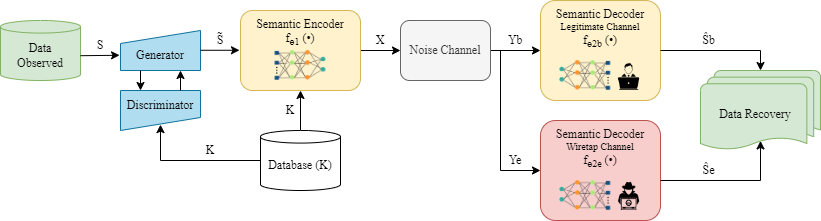

The diagram above was exported from draw.io. Its source (the exported page's mxGraphModel, read from the mxfile embedded in the PNG):
<mxGraphModel dx="1219" dy="655" grid="1" gridSize="10" guides="1" tooltips="1" connect="1" arrows="1" fold="1" page="1" pageScale="1" pageWidth="827" pageHeight="1169" math="0" shadow="0">
  <root>
    <mxCell id="WIyWlLk6GJQsqaUBKTNV-0" />
    <mxCell id="WIyWlLk6GJQsqaUBKTNV-1" parent="WIyWlLk6GJQsqaUBKTNV-0" />
    <mxCell id="Llw8m0hgLsvXAM17KGqw-1" value="Data&lt;br&gt;Observed" style="shape=cylinder3;whiteSpace=wrap;html=1;boundedLbl=1;backgroundOutline=1;size=6.285714285714263;fillColor=#d5e8d4;strokeColor=#82b366;strokeWidth=1;fontFamily=Times New Roman;fontStyle=0" vertex="1" parent="WIyWlLk6GJQsqaUBKTNV-1">
      <mxGeometry y="140" width="80" height="60" as="geometry" />
    </mxCell>
    <mxCell id="Llw8m0hgLsvXAM17KGqw-6" value="" style="shape=manualInput;whiteSpace=wrap;html=1;size=13;strokeWidth=1;fillColor=#b1ddf0;strokeColor=#10739e;fontFamily=Times New Roman;fontStyle=0" vertex="1" parent="WIyWlLk6GJQsqaUBKTNV-1">
      <mxGeometry x="120" y="150" width="80" height="40" as="geometry" />
    </mxCell>
    <mxCell id="Llw8m0hgLsvXAM17KGqw-7" value="" style="shape=manualInput;whiteSpace=wrap;html=1;size=13;rotation=-180;strokeWidth=1;fillColor=#b1ddf0;strokeColor=#10739e;fontFamily=Times New Roman;fontStyle=0" vertex="1" parent="WIyWlLk6GJQsqaUBKTNV-1">
      <mxGeometry x="120" y="210" width="80" height="40" as="geometry" />
    </mxCell>
    <mxCell id="Llw8m0hgLsvXAM17KGqw-14" value="Generator" style="text;html=1;strokeColor=none;fillColor=none;align=center;verticalAlign=middle;whiteSpace=wrap;rounded=0;strokeWidth=0;fontFamily=Times New Roman;fontStyle=0" vertex="1" parent="WIyWlLk6GJQsqaUBKTNV-1">
      <mxGeometry x="120" y="160" width="80" height="30" as="geometry" />
    </mxCell>
    <mxCell id="Llw8m0hgLsvXAM17KGqw-15" value="Discriminator" style="text;html=1;strokeColor=none;fillColor=none;align=center;verticalAlign=middle;whiteSpace=wrap;rounded=0;strokeWidth=0;fontFamily=Times New Roman;fontStyle=0" vertex="1" parent="WIyWlLk6GJQsqaUBKTNV-1">
      <mxGeometry x="120" y="210" width="80" height="30" as="geometry" />
    </mxCell>
    <mxCell id="Llw8m0hgLsvXAM17KGqw-20" value="" style="endArrow=classic;html=1;rounded=0;exitX=0.75;exitY=1;exitDx=0;exitDy=0;entryX=0.25;entryY=1;entryDx=0;entryDy=0;fontFamily=Times New Roman;fontStyle=0" edge="1" parent="WIyWlLk6GJQsqaUBKTNV-1">
      <mxGeometry width="50" height="50" relative="1" as="geometry">
        <mxPoint x="180" y="210" as="sourcePoint" />
        <mxPoint x="180" y="190" as="targetPoint" />
      </mxGeometry>
    </mxCell>
    <mxCell id="Llw8m0hgLsvXAM17KGqw-21" value="" style="endArrow=classic;html=1;rounded=0;exitX=0.25;exitY=1;exitDx=0;exitDy=0;entryX=0.75;entryY=1;entryDx=0;entryDy=0;fontFamily=Times New Roman;fontStyle=0" edge="1" parent="WIyWlLk6GJQsqaUBKTNV-1" source="Llw8m0hgLsvXAM17KGqw-14" target="Llw8m0hgLsvXAM17KGqw-7">
      <mxGeometry width="50" height="50" relative="1" as="geometry">
        <mxPoint x="130" y="160" as="sourcePoint" />
        <mxPoint x="180" y="110" as="targetPoint" />
      </mxGeometry>
    </mxCell>
    <mxCell id="Llw8m0hgLsvXAM17KGqw-39" value="" style="edgeStyle=orthogonalEdgeStyle;rounded=0;orthogonalLoop=1;jettySize=auto;html=1;fontFamily=Times New Roman;fontStyle=0" edge="1" parent="WIyWlLk6GJQsqaUBKTNV-1" source="Llw8m0hgLsvXAM17KGqw-24" target="Llw8m0hgLsvXAM17KGqw-33">
      <mxGeometry relative="1" as="geometry" />
    </mxCell>
    <mxCell id="Llw8m0hgLsvXAM17KGqw-24" value="" style="rounded=1;whiteSpace=wrap;html=1;fillColor=#fff2cc;strokeColor=#d6b656;fontFamily=Times New Roman;fontStyle=0" vertex="1" parent="WIyWlLk6GJQsqaUBKTNV-1">
      <mxGeometry x="240" y="130" width="120" height="80" as="geometry" />
    </mxCell>
    <mxCell id="Llw8m0hgLsvXAM17KGqw-28" value="" style="endArrow=classic;html=1;rounded=0;entryX=-0.012;entryY=0.653;entryDx=0;entryDy=0;entryPerimeter=0;exitX=1;exitY=0.667;exitDx=0;exitDy=0;exitPerimeter=0;fontFamily=Times New Roman;fontStyle=0" edge="1" parent="WIyWlLk6GJQsqaUBKTNV-1">
      <mxGeometry width="50" height="50" relative="1" as="geometry">
        <mxPoint x="80" y="175.2000000000001" as="sourcePoint" />
        <mxPoint x="119.04000000000002" y="174.77000000000004" as="targetPoint" />
      </mxGeometry>
    </mxCell>
    <mxCell id="Llw8m0hgLsvXAM17KGqw-29" value="" style="endArrow=classic;html=1;rounded=0;exitX=1;exitY=0.5;exitDx=0;exitDy=0;exitPerimeter=0;entryX=-0.012;entryY=0.653;entryDx=0;entryDy=0;entryPerimeter=0;fontFamily=Times New Roman;fontStyle=0" edge="1" parent="WIyWlLk6GJQsqaUBKTNV-1">
      <mxGeometry width="50" height="50" relative="1" as="geometry">
        <mxPoint x="200" y="169.76999999999998" as="sourcePoint" />
        <mxPoint x="239" y="169.76999999999998" as="targetPoint" />
      </mxGeometry>
    </mxCell>
    <mxCell id="Llw8m0hgLsvXAM17KGqw-30" value="Database (K)" style="shape=cylinder3;whiteSpace=wrap;html=1;boundedLbl=1;backgroundOutline=1;size=6.285714285714263;strokeWidth=1;fontFamily=Times New Roman;fontStyle=0;" vertex="1" parent="WIyWlLk6GJQsqaUBKTNV-1">
      <mxGeometry x="260" y="250" width="80" height="60" as="geometry" />
    </mxCell>
    <mxCell id="Llw8m0hgLsvXAM17KGqw-31" value="" style="endArrow=classic;html=1;rounded=0;exitX=0.5;exitY=0;exitDx=0;exitDy=0;exitPerimeter=0;entryX=0.5;entryY=1;entryDx=0;entryDy=0;fontFamily=Times New Roman;fontStyle=0" edge="1" parent="WIyWlLk6GJQsqaUBKTNV-1" source="Llw8m0hgLsvXAM17KGqw-30" target="Llw8m0hgLsvXAM17KGqw-24">
      <mxGeometry width="50" height="50" relative="1" as="geometry">
        <mxPoint x="110" y="230" as="sourcePoint" />
        <mxPoint x="160" y="180" as="targetPoint" />
      </mxGeometry>
    </mxCell>
    <mxCell id="Llw8m0hgLsvXAM17KGqw-32" value="" style="endArrow=classic;html=1;rounded=0;exitX=0;exitY=0.5;exitDx=0;exitDy=0;exitPerimeter=0;entryX=0.5;entryY=0.147;entryDx=0;entryDy=0;entryPerimeter=0;fontFamily=Times New Roman;fontStyle=0" edge="1" parent="WIyWlLk6GJQsqaUBKTNV-1" source="Llw8m0hgLsvXAM17KGqw-30" target="Llw8m0hgLsvXAM17KGqw-7">
      <mxGeometry width="50" height="50" relative="1" as="geometry">
        <mxPoint x="110" y="230" as="sourcePoint" />
        <mxPoint x="160" y="250" as="targetPoint" />
        <Array as="points">
          <mxPoint x="160" y="280" />
        </Array>
      </mxGeometry>
    </mxCell>
    <mxCell id="Llw8m0hgLsvXAM17KGqw-40" value="" style="edgeStyle=orthogonalEdgeStyle;rounded=0;orthogonalLoop=1;jettySize=auto;html=1;fontFamily=Times New Roman;fontStyle=0" edge="1" parent="WIyWlLk6GJQsqaUBKTNV-1" source="Llw8m0hgLsvXAM17KGqw-33" target="Llw8m0hgLsvXAM17KGqw-35">
      <mxGeometry relative="1" as="geometry" />
    </mxCell>
    <mxCell id="Llw8m0hgLsvXAM17KGqw-33" value="Noise Channel" style="rounded=1;whiteSpace=wrap;html=1;fillColor=#f5f5f5;fontColor=#333333;strokeColor=#666666;fontFamily=Times New Roman;fontStyle=0" vertex="1" parent="WIyWlLk6GJQsqaUBKTNV-1">
      <mxGeometry x="400" y="140" width="90" height="60" as="geometry" />
    </mxCell>
    <mxCell id="Llw8m0hgLsvXAM17KGqw-35" value="" style="rounded=1;whiteSpace=wrap;html=1;fillColor=#fff2cc;strokeColor=#d6b656;fontFamily=Times New Roman;fontStyle=0" vertex="1" parent="WIyWlLk6GJQsqaUBKTNV-1">
      <mxGeometry x="540" y="120" width="120" height="100" as="geometry" />
    </mxCell>
    <mxCell id="Llw8m0hgLsvXAM17KGqw-36" value="" style="rounded=1;whiteSpace=wrap;html=1;fillColor=#f8cecc;strokeColor=#b85450;fontFamily=Times New Roman;fontStyle=0" vertex="1" parent="WIyWlLk6GJQsqaUBKTNV-1">
      <mxGeometry x="540" y="240" width="120" height="100" as="geometry" />
    </mxCell>
    <mxCell id="Llw8m0hgLsvXAM17KGqw-38" value="" style="strokeWidth=1;html=1;shape=mxgraph.flowchart.multi-document;whiteSpace=wrap;fillColor=#d5e8d4;strokeColor=#82b366;fontFamily=Times New Roman;fontStyle=0;align=left;" vertex="1" parent="WIyWlLk6GJQsqaUBKTNV-1">
      <mxGeometry x="700" y="190" width="120" height="80" as="geometry" />
    </mxCell>
    <mxCell id="Llw8m0hgLsvXAM17KGqw-41" value="" style="endArrow=classic;html=1;rounded=0;entryX=0;entryY=0.5;entryDx=0;entryDy=0;fontFamily=Times New Roman;fontStyle=0" edge="1" parent="WIyWlLk6GJQsqaUBKTNV-1" target="Llw8m0hgLsvXAM17KGqw-36">
      <mxGeometry width="50" height="50" relative="1" as="geometry">
        <mxPoint x="500" y="170" as="sourcePoint" />
        <mxPoint x="490" y="200" as="targetPoint" />
        <Array as="points">
          <mxPoint x="500" y="290" />
        </Array>
      </mxGeometry>
    </mxCell>
    <mxCell id="Llw8m0hgLsvXAM17KGqw-42" value="" style="endArrow=classic;html=1;rounded=0;entryX=0.5;entryY=0;entryDx=0;entryDy=0;entryPerimeter=0;exitX=1;exitY=0.5;exitDx=0;exitDy=0;fontFamily=Times New Roman;fontStyle=0" edge="1" parent="WIyWlLk6GJQsqaUBKTNV-1" source="Llw8m0hgLsvXAM17KGqw-35" target="Llw8m0hgLsvXAM17KGqw-38">
      <mxGeometry width="50" height="50" relative="1" as="geometry">
        <mxPoint x="600" y="220" as="sourcePoint" />
        <mxPoint x="650" y="170" as="targetPoint" />
        <Array as="points">
          <mxPoint x="760" y="170" />
        </Array>
      </mxGeometry>
    </mxCell>
    <mxCell id="Llw8m0hgLsvXAM17KGqw-43" value="" style="endArrow=classic;html=1;rounded=0;entryX=0.5;entryY=0.88;entryDx=0;entryDy=0;entryPerimeter=0;fontFamily=Times New Roman;fontStyle=0" edge="1" parent="WIyWlLk6GJQsqaUBKTNV-1" target="Llw8m0hgLsvXAM17KGqw-38">
      <mxGeometry width="50" height="50" relative="1" as="geometry">
        <mxPoint x="660" y="300" as="sourcePoint" />
        <mxPoint x="650" y="170" as="targetPoint" />
        <Array as="points">
          <mxPoint x="760" y="300" />
        </Array>
      </mxGeometry>
    </mxCell>
    <mxCell id="Llw8m0hgLsvXAM17KGqw-44" value="" style="shape=image;verticalLabelPosition=bottom;labelBackgroundColor=default;verticalAlign=top;aspect=fixed;imageAspect=0;image=data:image/png,(base64 omitted: 13272 chars);fontFamily=Times New Roman;fontStyle=0" vertex="1" parent="WIyWlLk6GJQsqaUBKTNV-1">
      <mxGeometry x="274.34999999999997" y="170" width="51.3" height="30" as="geometry" />
    </mxCell>
    <mxCell id="Llw8m0hgLsvXAM17KGqw-46" value="" style="shape=image;verticalLabelPosition=bottom;labelBackgroundColor=default;verticalAlign=top;aspect=fixed;imageAspect=0;image=data:image/png,(base64 omitted: 13272 chars);rotation=-180;flipV=1;fontFamily=Times New Roman;fontStyle=0" vertex="1" parent="WIyWlLk6GJQsqaUBKTNV-1">
      <mxGeometry x="558.1" y="180" width="51.3" height="30" as="geometry" />
    </mxCell>
    <mxCell id="Llw8m0hgLsvXAM17KGqw-47" value="" style="shape=image;verticalLabelPosition=bottom;labelBackgroundColor=default;verticalAlign=top;aspect=fixed;imageAspect=0;image=data:image/png,(base64 omitted: 13272 chars);rotation=-180;flipV=1;fontFamily=Times New Roman;fontStyle=0" vertex="1" parent="WIyWlLk6GJQsqaUBKTNV-1">
      <mxGeometry x="558.1" y="300" width="51.3" height="30" as="geometry" />
    </mxCell>
    <mxCell id="Llw8m0hgLsvXAM17KGqw-48" value="" style="shape=image;verticalLabelPosition=bottom;labelBackgroundColor=default;verticalAlign=top;aspect=fixed;imageAspect=0;image=data:image/png,(base64 omitted: 3656 chars);fontFamily=Times New Roman;fontStyle=0" vertex="1" parent="WIyWlLk6GJQsqaUBKTNV-1">
      <mxGeometry x="610" y="300" width="37.33" height="30" as="geometry" />
    </mxCell>
    <mxCell id="Llw8m0hgLsvXAM17KGqw-49" value="" style="shape=image;verticalLabelPosition=bottom;labelBackgroundColor=default;verticalAlign=top;aspect=fixed;imageAspect=0;image=data:image/png,(base64 omitted: 3036 chars);fontFamily=Times New Roman;fontStyle=0" vertex="1" parent="WIyWlLk6GJQsqaUBKTNV-1">
      <mxGeometry x="609.4000000000001" y="180" width="38.52" height="30" as="geometry" />
    </mxCell>
    <mxCell id="Llw8m0hgLsvXAM17KGqw-51" value="&lt;p style=&quot;margin-top: 0pt; margin-bottom: 0pt; margin-left: 0in; direction: ltr; unicode-bidi: embed; word-break: normal; font-size: 12px;&quot;&gt;&lt;/p&gt;&lt;div style=&quot;&quot;&gt;&lt;span style=&quot;background-color: initial;&quot;&gt;Semantic&amp;nbsp;&lt;/span&gt;&lt;span style=&quot;background-color: initial;&quot;&gt;Encoder&lt;/span&gt;&lt;/div&gt;&lt;span style=&quot;background-color: initial;&quot;&gt;&lt;div style=&quot;&quot;&gt;&lt;span style=&quot;background-color: initial;&quot;&gt;f&lt;/span&gt;&lt;sub&gt;&lt;span style=&quot;background-color: initial;&quot;&gt;ɵ&lt;/span&gt;&lt;span style=&quot;background-color: initial;&quot;&gt;1&lt;/span&gt;&lt;/sub&gt;&lt;span style=&quot;background-color: initial;&quot;&gt; (•)&lt;/span&gt;&lt;/div&gt;&lt;/span&gt;&lt;p&gt;&lt;/p&gt;" style="text;whiteSpace=wrap;html=1;fontSize=12;align=center;fontFamily=Times New Roman;fontStyle=0" vertex="1" parent="WIyWlLk6GJQsqaUBKTNV-1">
      <mxGeometry x="255" y="130" width="90" height="60" as="geometry" />
    </mxCell>
    <mxCell id="Llw8m0hgLsvXAM17KGqw-52" value="&lt;p style=&quot;margin-top: 0pt; margin-bottom: 0pt; margin-left: 0in; direction: ltr; unicode-bidi: embed; word-break: normal;&quot;&gt;&lt;span style=&quot;color: black;&quot;&gt;&lt;font style=&quot;font-size: 12px;&quot;&gt;Semantic Decoder&lt;/font&gt;&lt;/span&gt;&lt;/p&gt;&lt;font style=&quot;font-size: 10px;&quot;&gt;&lt;div style=&quot;&quot;&gt;&lt;span style=&quot;background-color: initial;&quot;&gt;Legitimate Channel&lt;/span&gt;&lt;/div&gt;&lt;/font&gt;&lt;span style=&quot;background-color: initial;&quot;&gt;&lt;div style=&quot;&quot;&gt;&lt;span style=&quot;background-color: initial;&quot;&gt;f&lt;/span&gt;&lt;sub style=&quot;background-color: initial;&quot;&gt;ɵ2b&lt;/sub&gt;&lt;span style=&quot;background-color: initial;&quot;&gt; &lt;/span&gt;&lt;span style=&quot;background-color: initial;&quot;&gt;(•)&lt;/span&gt;&lt;/div&gt;&lt;/span&gt;" style="text;whiteSpace=wrap;html=1;align=center;fontFamily=Times New Roman;fontStyle=0" vertex="1" parent="WIyWlLk6GJQsqaUBKTNV-1">
      <mxGeometry x="546.8299999999999" y="120" width="106.34" height="50" as="geometry" />
    </mxCell>
    <mxCell id="Llw8m0hgLsvXAM17KGqw-53" value="&lt;p style=&quot;margin-top: 0pt; margin-bottom: 0pt; margin-left: 0in; direction: ltr; unicode-bidi: embed; word-break: normal;&quot;&gt;&lt;span style=&quot;color: black;&quot;&gt;&lt;font style=&quot;font-size: 12px;&quot;&gt;Semantic Decoder&lt;/font&gt;&lt;/span&gt;&lt;/p&gt;&lt;font style=&quot;font-size: 10px;&quot;&gt;&lt;div style=&quot;&quot;&gt;&lt;span style=&quot;background-color: initial;&quot;&gt;Wiretap Channel&lt;/span&gt;&lt;/div&gt;&lt;/font&gt;&lt;span style=&quot;background-color: initial;&quot;&gt;&lt;div style=&quot;&quot;&gt;&lt;span style=&quot;background-color: initial;&quot;&gt;f&lt;/span&gt;&lt;sub style=&quot;background-color: initial;&quot;&gt;ɵ2e&lt;/sub&gt;&lt;span style=&quot;background-color: initial;&quot;&gt;&amp;nbsp;&lt;/span&gt;&lt;span style=&quot;background-color: initial;&quot;&gt;(•)&lt;/span&gt;&lt;/div&gt;&lt;/span&gt;" style="text;whiteSpace=wrap;html=1;align=center;fontFamily=Times New Roman;fontStyle=0" vertex="1" parent="WIyWlLk6GJQsqaUBKTNV-1">
      <mxGeometry x="546.8299999999999" y="240" width="106.34" height="50" as="geometry" />
    </mxCell>
    <mxCell id="Llw8m0hgLsvXAM17KGqw-54" value="&lt;span style=&quot;color: rgb(0, 0, 0); font-size: 12px; font-variant-ligatures: normal; font-variant-caps: normal; font-weight: 400; letter-spacing: normal; orphans: 2; text-indent: 0px; text-transform: none; widows: 2; word-spacing: 0px; -webkit-text-stroke-width: 0px; text-decoration-thickness: initial; text-decoration-style: initial; text-decoration-color: initial; float: none; display: inline !important;&quot;&gt;Data Recovery&lt;/span&gt;" style="text;whiteSpace=wrap;html=1;align=center;fontFamily=Times New Roman;fontStyle=0" vertex="1" parent="WIyWlLk6GJQsqaUBKTNV-1">
      <mxGeometry x="700" y="220" width="110" height="30" as="geometry" />
    </mxCell>
    <mxCell id="Llw8m0hgLsvXAM17KGqw-57" value="S" style="text;html=1;strokeColor=none;fillColor=none;align=center;verticalAlign=middle;whiteSpace=wrap;rounded=0;fontFamily=Times New Roman;fontStyle=0" vertex="1" parent="WIyWlLk6GJQsqaUBKTNV-1">
      <mxGeometry x="80" y="150" width="40" height="30" as="geometry" />
    </mxCell>
    <mxCell id="Llw8m0hgLsvXAM17KGqw-58" value="S̃" style="text;html=1;strokeColor=none;fillColor=none;align=center;verticalAlign=middle;whiteSpace=wrap;rounded=0;fontFamily=Times New Roman;fontStyle=0" vertex="1" parent="WIyWlLk6GJQsqaUBKTNV-1">
      <mxGeometry x="200" y="150" width="40" height="20" as="geometry" />
    </mxCell>
    <mxCell id="Llw8m0hgLsvXAM17KGqw-59" value="K" style="text;strokeColor=none;fillColor=none;align=center;verticalAlign=middle;whiteSpace=wrap;rounded=0;fontFamily=Times New Roman;fontStyle=0" vertex="1" parent="WIyWlLk6GJQsqaUBKTNV-1">
      <mxGeometry x="160" y="260" width="100" height="20" as="geometry" />
    </mxCell>
    <mxCell id="Llw8m0hgLsvXAM17KGqw-62" value="K" style="text;strokeColor=none;fillColor=none;align=center;verticalAlign=middle;whiteSpace=wrap;rounded=0;fontFamily=Times New Roman;fontStyle=0" vertex="1" parent="WIyWlLk6GJQsqaUBKTNV-1">
      <mxGeometry x="280" y="210" width="20" height="40" as="geometry" />
    </mxCell>
    <mxCell id="Llw8m0hgLsvXAM17KGqw-66" value="X" style="text;strokeColor=none;fillColor=none;align=center;verticalAlign=middle;whiteSpace=wrap;rounded=0;fontFamily=Times New Roman;fontStyle=0" vertex="1" parent="WIyWlLk6GJQsqaUBKTNV-1">
      <mxGeometry x="360" y="150" width="40" height="20" as="geometry" />
    </mxCell>
    <mxCell id="Llw8m0hgLsvXAM17KGqw-67" value="Yb" style="text;strokeColor=none;fillColor=none;align=center;verticalAlign=middle;whiteSpace=wrap;rounded=0;fontFamily=Times New Roman;fontStyle=0" vertex="1" parent="WIyWlLk6GJQsqaUBKTNV-1">
      <mxGeometry x="490" y="150" width="50" height="20" as="geometry" />
    </mxCell>
    <mxCell id="Llw8m0hgLsvXAM17KGqw-68" value="Ye" style="text;strokeColor=none;fillColor=none;align=center;verticalAlign=middle;whiteSpace=wrap;rounded=0;fontFamily=Times New Roman;fontStyle=0" vertex="1" parent="WIyWlLk6GJQsqaUBKTNV-1">
      <mxGeometry x="490" y="270" width="50" height="20" as="geometry" />
    </mxCell>
    <mxCell id="Llw8m0hgLsvXAM17KGqw-69" value="Ŝb " style="text;strokeColor=none;fillColor=none;align=center;verticalAlign=middle;whiteSpace=wrap;rounded=0;fontFamily=Times New Roman;fontStyle=0" vertex="1" parent="WIyWlLk6GJQsqaUBKTNV-1">
      <mxGeometry x="660" y="150" width="100" height="20" as="geometry" />
    </mxCell>
    <mxCell id="Llw8m0hgLsvXAM17KGqw-70" value="Ŝe " style="text;strokeColor=none;fillColor=none;align=center;verticalAlign=middle;whiteSpace=wrap;rounded=0;fontFamily=Times New Roman;fontStyle=0" vertex="1" parent="WIyWlLk6GJQsqaUBKTNV-1">
      <mxGeometry x="660" y="280" width="100" height="20" as="geometry" />
    </mxCell>
  </root>
</mxGraphModel>